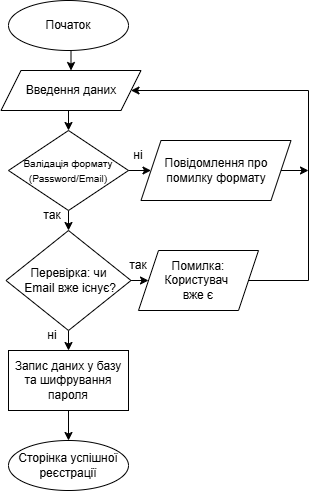

The diagram above was exported from draw.io. Its source (the exported page's mxGraphModel, read from the mxfile embedded in the PNG):
<mxGraphModel dx="1042" dy="562" grid="1" gridSize="10" guides="1" tooltips="1" connect="1" arrows="1" fold="1" page="1" pageScale="1" pageWidth="827" pageHeight="1169" math="0" shadow="0">
  <root>
    <mxCell id="0" />
    <mxCell id="1" parent="0" />
    <mxCell id="KGbgF4qu4nDntZhVU3hH-3" edge="1" parent="1" source="KGbgF4qu4nDntZhVU3hH-1" style="edgeStyle=orthogonalEdgeStyle;rounded=0;orthogonalLoop=1;jettySize=auto;html=1;exitX=0.5;exitY=1;exitDx=0;exitDy=0;entryX=0.5;entryY=0;entryDx=0;entryDy=0;" target="KGbgF4qu4nDntZhVU3hH-2">
      <mxGeometry relative="1" as="geometry" />
    </mxCell>
    <mxCell id="KGbgF4qu4nDntZhVU3hH-1" parent="1" style="ellipse;whiteSpace=wrap;html=1;" value="Початок" vertex="1">
      <mxGeometry height="50" width="120" x="340" as="geometry" />
    </mxCell>
    <mxCell id="KGbgF4qu4nDntZhVU3hH-5" edge="1" parent="1" source="KGbgF4qu4nDntZhVU3hH-2" style="edgeStyle=orthogonalEdgeStyle;rounded=0;orthogonalLoop=1;jettySize=auto;html=1;exitX=0.5;exitY=1;exitDx=0;exitDy=0;entryX=0.5;entryY=0;entryDx=0;entryDy=0;" target="KGbgF4qu4nDntZhVU3hH-4">
      <mxGeometry relative="1" as="geometry" />
    </mxCell>
    <mxCell id="KGbgF4qu4nDntZhVU3hH-2" parent="1" style="shape=parallelogram;perimeter=parallelogramPerimeter;whiteSpace=wrap;html=1;fixedSize=1;" value="Введення даних" vertex="1">
      <mxGeometry height="40" width="140" x="332.5" y="70" as="geometry" />
    </mxCell>
    <mxCell id="KGbgF4qu4nDntZhVU3hH-6" edge="1" parent="1" source="KGbgF4qu4nDntZhVU3hH-4" style="edgeStyle=orthogonalEdgeStyle;rounded=0;orthogonalLoop=1;jettySize=auto;html=1;exitX=1;exitY=0.5;exitDx=0;exitDy=0;" target="KGbgF4qu4nDntZhVU3hH-17">
      <mxGeometry relative="1" as="geometry">
        <mxPoint x="460" y="180" as="targetPoint" />
      </mxGeometry>
    </mxCell>
    <mxCell id="KGbgF4qu4nDntZhVU3hH-7" edge="1" parent="1" source="KGbgF4qu4nDntZhVU3hH-4" style="edgeStyle=orthogonalEdgeStyle;rounded=0;orthogonalLoop=1;jettySize=auto;html=1;exitX=0.5;exitY=1;exitDx=0;exitDy=0;">
      <mxGeometry relative="1" as="geometry">
        <mxPoint x="400" y="230" as="targetPoint" />
      </mxGeometry>
    </mxCell>
    <mxCell id="KGbgF4qu4nDntZhVU3hH-4" parent="1" style="rhombus;whiteSpace=wrap;html=1;" value="&lt;font style=&quot;font-size: 10px;&quot;&gt;Валідація формату (Password/Email)&lt;/font&gt;" vertex="1">
      <mxGeometry height="80" width="120" x="340" y="130" as="geometry" />
    </mxCell>
    <mxCell id="KGbgF4qu4nDntZhVU3hH-9" edge="1" parent="1" source="KGbgF4qu4nDntZhVU3hH-8" style="edgeStyle=orthogonalEdgeStyle;rounded=0;orthogonalLoop=1;jettySize=auto;html=1;exitX=0.5;exitY=1;exitDx=0;exitDy=0;">
      <mxGeometry relative="1" as="geometry">
        <mxPoint x="400" y="350" as="targetPoint" />
      </mxGeometry>
    </mxCell>
    <mxCell id="KGbgF4qu4nDntZhVU3hH-10" edge="1" parent="1" source="KGbgF4qu4nDntZhVU3hH-8" style="edgeStyle=orthogonalEdgeStyle;rounded=0;orthogonalLoop=1;jettySize=auto;html=1;exitX=1;exitY=0.5;exitDx=0;exitDy=0;">
      <mxGeometry relative="1" as="geometry">
        <mxPoint x="480" y="280" as="targetPoint" />
      </mxGeometry>
    </mxCell>
    <mxCell id="KGbgF4qu4nDntZhVU3hH-8" parent="1" style="rhombus;whiteSpace=wrap;html=1;" value="Перевірка: чи&lt;div&gt;&amp;nbsp;Email вже існує?&lt;/div&gt;" vertex="1">
      <mxGeometry height="100" width="125" x="337.5" y="230" as="geometry" />
    </mxCell>
    <mxCell id="KGbgF4qu4nDntZhVU3hH-13" edge="1" parent="1" source="KGbgF4qu4nDntZhVU3hH-12" style="edgeStyle=orthogonalEdgeStyle;rounded=0;orthogonalLoop=1;jettySize=auto;html=1;exitX=0.5;exitY=1;exitDx=0;exitDy=0;" target="KGbgF4qu4nDntZhVU3hH-14">
      <mxGeometry relative="1" as="geometry">
        <mxPoint x="400" y="440" as="targetPoint" />
      </mxGeometry>
    </mxCell>
    <mxCell id="KGbgF4qu4nDntZhVU3hH-12" parent="1" style="rounded=0;whiteSpace=wrap;html=1;" value="Запис даних у базу та шифрування пароля" vertex="1">
      <mxGeometry height="60" width="120" x="340" y="350" as="geometry" />
    </mxCell>
    <mxCell id="KGbgF4qu4nDntZhVU3hH-14" parent="1" style="ellipse;whiteSpace=wrap;html=1;" value="Сторінка успішної реєстрації" vertex="1">
      <mxGeometry height="50" width="120" x="340" y="440" as="geometry" />
    </mxCell>
    <mxCell id="KGbgF4qu4nDntZhVU3hH-16" edge="1" parent="1" source="KGbgF4qu4nDntZhVU3hH-15" style="edgeStyle=orthogonalEdgeStyle;rounded=0;orthogonalLoop=1;jettySize=auto;html=1;exitX=1;exitY=0.5;exitDx=0;exitDy=0;entryX=1;entryY=0.5;entryDx=0;entryDy=0;" target="KGbgF4qu4nDntZhVU3hH-2">
      <mxGeometry relative="1" as="geometry">
        <Array as="points">
          <mxPoint x="640" y="280" />
          <mxPoint x="640" y="90" />
        </Array>
      </mxGeometry>
    </mxCell>
    <mxCell id="KGbgF4qu4nDntZhVU3hH-15" parent="1" style="shape=parallelogram;perimeter=parallelogramPerimeter;whiteSpace=wrap;html=1;fixedSize=1;" value="Помилка: Користувач&amp;nbsp;&lt;div&gt;вже є&lt;/div&gt;" vertex="1">
      <mxGeometry height="60" width="120" x="470" y="250" as="geometry" />
    </mxCell>
    <mxCell id="KGbgF4qu4nDntZhVU3hH-18" edge="1" parent="1" source="KGbgF4qu4nDntZhVU3hH-17" style="edgeStyle=orthogonalEdgeStyle;rounded=0;orthogonalLoop=1;jettySize=auto;html=1;exitX=1;exitY=0.5;exitDx=0;exitDy=0;">
      <mxGeometry relative="1" as="geometry">
        <mxPoint x="640" y="170" as="targetPoint" />
      </mxGeometry>
    </mxCell>
    <mxCell id="KGbgF4qu4nDntZhVU3hH-17" parent="1" style="shape=parallelogram;perimeter=parallelogramPerimeter;whiteSpace=wrap;html=1;fixedSize=1;" value="Повідомлення про помилку формату" vertex="1">
      <mxGeometry height="60" width="150" x="472.5" y="140" as="geometry" />
    </mxCell>
    <mxCell id="KGbgF4qu4nDntZhVU3hH-19" parent="1" style="text;html=1;whiteSpace=wrap;strokeColor=none;fillColor=none;align=center;verticalAlign=middle;rounded=0;" value="так" vertex="1">
      <mxGeometry height="30" width="60" x="354" y="200" as="geometry" />
    </mxCell>
    <mxCell id="KGbgF4qu4nDntZhVU3hH-20" parent="1" style="text;html=1;whiteSpace=wrap;strokeColor=none;fillColor=none;align=center;verticalAlign=middle;rounded=0;" value="ні" vertex="1">
      <mxGeometry height="30" width="60" x="440" y="140" as="geometry" />
    </mxCell>
    <mxCell id="KGbgF4qu4nDntZhVU3hH-21" parent="1" style="text;html=1;whiteSpace=wrap;strokeColor=none;fillColor=none;align=center;verticalAlign=middle;rounded=0;" value="так" vertex="1">
      <mxGeometry height="30" width="60" x="440" y="250" as="geometry" />
    </mxCell>
    <mxCell id="KGbgF4qu4nDntZhVU3hH-22" parent="1" style="text;html=1;whiteSpace=wrap;strokeColor=none;fillColor=none;align=center;verticalAlign=middle;rounded=0;" value="ні" vertex="1">
      <mxGeometry height="30" width="60" x="354" y="320" as="geometry" />
    </mxCell>
  </root>
</mxGraphModel>